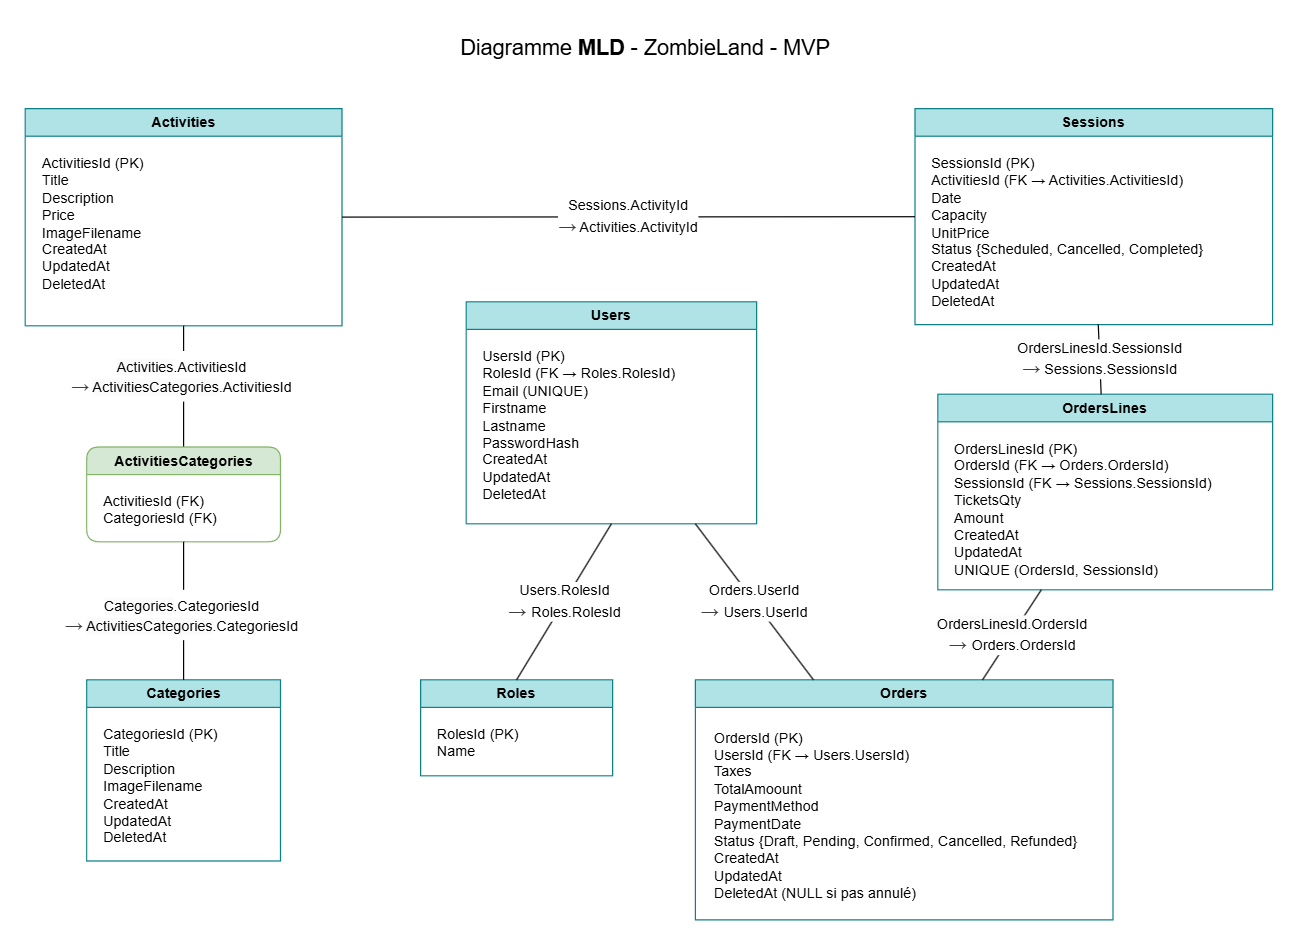

The diagram above was exported from draw.io. Its source (the exported page's mxGraphModel, read from the mxfile embedded in the PNG):
<mxGraphModel dx="1162" dy="922" grid="0" gridSize="10" guides="1" tooltips="1" connect="1" arrows="1" fold="1" page="1" pageScale="1" pageWidth="1169" pageHeight="827" background="#ffffff" math="0" shadow="0">
  <root>
    <mxCell id="0" />
    <mxCell id="1" parent="0" />
    <mxCell id="t0" value="&lt;span style=&quot;font-weight: normal;&quot;&gt;Diagramme &lt;/span&gt;MLD &lt;span style=&quot;font-weight: normal;&quot;&gt;- ZombieLand - MVP&lt;/span&gt;" style="text;strokeColor=none;fillColor=none;html=1;fontSize=18;fontStyle=1;verticalAlign=middle;align=center;fontColor=#000000;fontFamily=Helvetica;" parent="1" vertex="1">
      <mxGeometry x="360" y="40" width="450" height="40" as="geometry" />
    </mxCell>
    <mxCell id="c_tbl" value="Categories" style="swimlane;whiteSpace=wrap;html=1;fillColor=#b0e3e6;shadow=0;rounded=0;swimlaneLine=1;fontStyle=1;fontSize=12;align=center;fontFamily=Helvetica;strokeColor=#0e8088;" parent="1" vertex="1">
      <mxGeometry x="119.75" y="586" width="161.5" height="151" as="geometry" />
    </mxCell>
    <mxCell id="c_cols" value="&lt;div&gt;&lt;font style=&quot;color: light-dark(rgb(0, 0, 0), rgb(0, 0, 0));&quot;&gt;CategoriesId (PK)&lt;/font&gt;&lt;/div&gt;&lt;div&gt;&lt;font style=&quot;color: light-dark(rgb(0, 0, 0), rgb(0, 0, 0));&quot;&gt;Title&lt;/font&gt;&lt;/div&gt;&lt;div&gt;&lt;font style=&quot;color: light-dark(rgb(0, 0, 0), rgb(0, 0, 0));&quot;&gt;Description&lt;/font&gt;&lt;/div&gt;&lt;div&gt;&lt;span style=&quot;color: rgb(0, 0, 0);&quot;&gt;ImageFilename&lt;/span&gt;&lt;/div&gt;&lt;div&gt;&lt;div style=&quot;color: rgb(63, 63, 63); scrollbar-color: rgb(226, 226, 226) rgb(251, 251, 251);&quot;&gt;&lt;font style=&quot;scrollbar-color: rgb(226, 226, 226) rgb(251, 251, 251); color: rgb(0, 0, 0);&quot;&gt;CreatedAt&amp;nbsp;&amp;nbsp;&lt;/font&gt;&lt;/div&gt;&lt;div style=&quot;color: rgb(63, 63, 63); scrollbar-color: rgb(226, 226, 226) rgb(251, 251, 251);&quot;&gt;&lt;font style=&quot;scrollbar-color: rgb(226, 226, 226) rgb(251, 251, 251); color: rgb(0, 0, 0);&quot;&gt;UpdatedAt&amp;nbsp;&amp;nbsp;&lt;/font&gt;&lt;/div&gt;&lt;div style=&quot;color: rgb(63, 63, 63); scrollbar-color: rgb(226, 226, 226) rgb(251, 251, 251);&quot;&gt;&lt;font style=&quot;scrollbar-color: rgb(226, 226, 226) rgb(251, 251, 251); color: rgb(0, 0, 0);&quot;&gt;DeletedAt&lt;/font&gt;&lt;/div&gt;&lt;/div&gt;" style="text;html=1;align=left;verticalAlign=top;resizable=0;points=[];autosize=1;strokeColor=none;fillColor=none;spacing=4;spacingTop=0;spacingLeft=0;horizontal=1;fontColor=#000000;fontSize=12;fontFamily=Helvetica;" parent="c_tbl" vertex="1">
      <mxGeometry x="10" y="30" width="115" height="115" as="geometry" />
    </mxCell>
    <mxCell id="a_tbl" value="Activities" style="swimlane;whiteSpace=wrap;html=1;fillColor=#b0e3e6;shadow=0;rounded=0;swimlaneLine=1;fontStyle=1;fontSize=12;align=center;fontFamily=Helvetica;strokeColor=#0e8088;" parent="1" vertex="1">
      <mxGeometry x="68.5" y="110" width="264" height="181" as="geometry" />
    </mxCell>
    <mxCell id="a_cols" value="&lt;div&gt;&lt;font style=&quot;color: rgb(0, 0, 0);&quot;&gt;ActivitiesId (PK)&lt;/font&gt;&lt;/div&gt;&lt;div&gt;&lt;span style=&quot;background-color: transparent;&quot;&gt;Title&lt;/span&gt;&lt;/div&gt;&lt;div&gt;&lt;font style=&quot;color: rgb(0, 0, 0);&quot;&gt;Description&lt;/font&gt;&lt;/div&gt;&lt;div&gt;&lt;font style=&quot;color: rgb(0, 0, 0);&quot;&gt;Price&lt;/font&gt;&lt;/div&gt;&lt;div&gt;&lt;font style=&quot;color: rgb(0, 0, 0);&quot;&gt;ImageFilename&lt;/font&gt;&lt;/div&gt;&lt;div&gt;&lt;font style=&quot;color: rgb(0, 0, 0);&quot;&gt;CreatedAt&lt;/font&gt;&lt;/div&gt;&lt;div&gt;&lt;font style=&quot;color: rgb(0, 0, 0);&quot;&gt;UpdatedAt&lt;/font&gt;&lt;/div&gt;&lt;div&gt;&lt;font style=&quot;color: rgb(0, 0, 0);&quot;&gt;DeletedAt&lt;/font&gt;&lt;/div&gt;" style="text;html=1;align=left;verticalAlign=top;resizable=0;points=[];autosize=1;strokeColor=none;fillColor=none;spacing=4;spacingTop=0;spacingLeft=0;horizontal=1;fontColor=#000000;fontSize=12;fontFamily=Helvetica;" parent="a_tbl" vertex="1">
      <mxGeometry x="10" y="30" width="105" height="129" as="geometry" />
    </mxCell>
    <mxCell id="s_tbl" value="Sessions" style="swimlane;whiteSpace=wrap;html=1;fillColor=#b0e3e6;shadow=0;rounded=0;swimlaneLine=1;fontStyle=1;fontSize=12;align=center;fontFamily=Helvetica;strokeColor=#0e8088;startSize=23;" parent="1" vertex="1">
      <mxGeometry x="810" y="110" width="298" height="180" as="geometry" />
    </mxCell>
    <mxCell id="s_cols" value="&lt;div&gt;&lt;font color=&quot;#000000&quot;&gt;SessionsId (PK)&lt;/font&gt;&lt;/div&gt;&lt;div&gt;&lt;font color=&quot;#000000&quot;&gt;ActivitiesId (FK → Activities.ActivitiesId)&lt;/font&gt;&lt;/div&gt;&lt;div&gt;&lt;font color=&quot;#000000&quot;&gt;Date&lt;/font&gt;&lt;/div&gt;&lt;div&gt;&lt;font color=&quot;#000000&quot;&gt;Capacity&lt;/font&gt;&lt;/div&gt;&lt;div&gt;&lt;font color=&quot;#000000&quot;&gt;UnitPrice&lt;/font&gt;&lt;/div&gt;&lt;div&gt;&lt;font color=&quot;#000000&quot;&gt;Status {Scheduled, Cancelled, Completed}&lt;/font&gt;&lt;/div&gt;&lt;div&gt;&lt;div style=&quot;color: rgb(63, 63, 63); scrollbar-color: rgb(226, 226, 226) rgb(251, 251, 251);&quot;&gt;&lt;font style=&quot;scrollbar-color: rgb(226, 226, 226) rgb(251, 251, 251); color: rgb(0, 0, 0);&quot;&gt;CreatedAt&lt;/font&gt;&lt;/div&gt;&lt;div style=&quot;color: rgb(63, 63, 63); scrollbar-color: rgb(226, 226, 226) rgb(251, 251, 251);&quot;&gt;&lt;font style=&quot;scrollbar-color: rgb(226, 226, 226) rgb(251, 251, 251); color: rgb(0, 0, 0);&quot;&gt;UpdatedAt&lt;/font&gt;&lt;/div&gt;&lt;div style=&quot;color: rgb(63, 63, 63); scrollbar-color: rgb(226, 226, 226) rgb(251, 251, 251);&quot;&gt;&lt;font style=&quot;scrollbar-color: rgb(226, 226, 226) rgb(251, 251, 251); color: rgb(0, 0, 0);&quot;&gt;DeletedAt&lt;/font&gt;&lt;/div&gt;&lt;/div&gt;" style="text;html=1;align=left;verticalAlign=top;resizable=0;points=[];autosize=1;strokeColor=none;fillColor=none;spacing=4;spacingTop=0;spacingLeft=0;horizontal=1;fontColor=#000000;fontSize=12;fontFamily=Helvetica;" parent="s_tbl" vertex="1">
      <mxGeometry x="10" y="30" width="247" height="144" as="geometry" />
    </mxCell>
    <mxCell id="o_tbl" value="Orders" style="swimlane;whiteSpace=wrap;html=1;fillColor=#b0e3e6;shadow=0;rounded=0;swimlaneLine=1;fontStyle=1;fontSize=12;align=center;fontFamily=Helvetica;strokeColor=#0e8088;startSize=23;" parent="1" vertex="1">
      <mxGeometry x="627" y="586" width="348" height="200" as="geometry" />
    </mxCell>
    <mxCell id="16" value="&lt;div&gt;&lt;font color=&quot;#000000&quot;&gt;OrdersId (PK)&lt;/font&gt;&lt;/div&gt;&lt;div&gt;&lt;font color=&quot;#000000&quot;&gt;UsersId (FK → Users.UsersId)&lt;/font&gt;&lt;/div&gt;&lt;div&gt;&lt;font color=&quot;#000000&quot;&gt;Taxes&lt;/font&gt;&lt;/div&gt;&lt;div&gt;&lt;font color=&quot;#000000&quot;&gt;TotalAmoount&lt;/font&gt;&lt;/div&gt;&lt;div&gt;&lt;font color=&quot;#000000&quot;&gt;PaymentMethod&lt;/font&gt;&lt;/div&gt;&lt;div&gt;&lt;font color=&quot;#000000&quot;&gt;PaymentDate&lt;/font&gt;&lt;/div&gt;&lt;div&gt;&lt;font color=&quot;#000000&quot;&gt;Status {Draft, Pending, Confirmed, Cancelled, Refunded}&lt;/font&gt;&lt;/div&gt;&lt;div&gt;&lt;font color=&quot;#000000&quot;&gt;CreatedAt&lt;/font&gt;&lt;/div&gt;&lt;div&gt;&lt;font color=&quot;#000000&quot;&gt;UpdatedAt&lt;/font&gt;&lt;/div&gt;&lt;div&gt;&lt;font color=&quot;#000000&quot;&gt;DeletedAt (NULL si pas annulé)&lt;/font&gt;&lt;/div&gt;" style="text;html=1;align=left;verticalAlign=middle;resizable=0;points=[];autosize=1;strokeColor=none;fillColor=none;" parent="o_tbl" vertex="1">
      <mxGeometry x="13.5" y="35" width="321" height="156" as="geometry" />
    </mxCell>
    <mxCell id="ol_tbl" value="OrdersLines" style="swimlane;whiteSpace=wrap;html=1;fillColor=#b0e3e6;shadow=0;rounded=0;swimlaneLine=1;fontStyle=1;fontSize=12;align=center;fontFamily=Helvetica;strokeColor=#0e8088;" parent="1" vertex="1">
      <mxGeometry x="829" y="348" width="279" height="163" as="geometry" />
    </mxCell>
    <mxCell id="ol_cols" value="&lt;div&gt;&lt;font color=&quot;#000000&quot;&gt;OrdersLinesId (PK)&lt;/font&gt;&lt;/div&gt;&lt;div&gt;&lt;font color=&quot;#000000&quot;&gt;OrdersId (FK → Orders.OrdersId)&lt;/font&gt;&lt;/div&gt;&lt;div&gt;&lt;font color=&quot;#000000&quot;&gt;SessionsId (FK → Sessions.SessionsId)&lt;/font&gt;&lt;/div&gt;&lt;div&gt;&lt;font color=&quot;#000000&quot;&gt;TicketsQty&lt;/font&gt;&lt;/div&gt;&lt;div&gt;&lt;font color=&quot;#000000&quot;&gt;Amount&lt;/font&gt;&lt;/div&gt;&lt;div&gt;&lt;font color=&quot;#000000&quot;&gt;CreatedAt&lt;/font&gt;&lt;/div&gt;&lt;div&gt;&lt;font color=&quot;#000000&quot;&gt;UpdatedAt&lt;/font&gt;&lt;/div&gt;&lt;div&gt;&lt;font color=&quot;#000000&quot;&gt;UNIQUE (OrdersId, SessionsId)&lt;/font&gt;&lt;/div&gt;" style="text;html=1;align=left;verticalAlign=top;resizable=0;points=[];autosize=1;strokeColor=none;fillColor=none;spacing=4;spacingTop=0;spacingLeft=0;horizontal=1;fontColor=#000000;fontSize=12;fontFamily=Helvetica;" parent="ol_tbl" vertex="1">
      <mxGeometry x="10" y="30" width="235" height="129" as="geometry" />
    </mxCell>
    <mxCell id="e_act_cat" value="" style="endArrow=none;html=1;strokeWidth=1;rounded=0;fontColor=#000000;fontFamily=Helvetica;fontSize=12;entryX=0.5;entryY=0;entryDx=0;entryDy=0;" parent="1" source="17" target="6" edge="1">
      <mxGeometry relative="1" as="geometry">
        <mxPoint x="401" y="430" as="sourcePoint" />
        <mxPoint x="361" y="480" as="targetPoint" />
      </mxGeometry>
    </mxCell>
    <mxCell id="e_sess_act" value="Sessions.ActivityId &lt;br&gt;&lt;b style=&quot;color: rgb(63, 63, 63); scrollbar-color: rgb(226, 226, 226) rgb(251, 251, 251);&quot;&gt;&lt;font style=&quot;color: rgb(63, 63, 63); scrollbar-color: rgb(226, 226, 226) rgb(251, 251, 251); font-size: 15px;&quot;&gt;→&lt;/font&gt;&lt;/b&gt;&amp;nbsp;Activities.ActivityId" style="endArrow=none;html=1;strokeWidth=1;rounded=0;fontColor=#000000;fontFamily=Helvetica;fontSize=12;" parent="1" source="s_tbl" target="a_tbl" edge="1">
      <mxGeometry relative="1" as="geometry">
        <mxPoint x="791" y="350" as="sourcePoint" />
        <mxPoint x="741" y="390" as="targetPoint" />
      </mxGeometry>
    </mxCell>
    <mxCell id="e_ol_order" value="&lt;span style=&quot;color: rgb(0, 0, 0); text-align: left; background-color: rgb(251, 251, 251);&quot;&gt;OrdersLinesId.&lt;/span&gt;OrdersId&lt;br&gt;&lt;b style=&quot;color: rgb(63, 63, 63); scrollbar-color: rgb(226, 226, 226) rgb(251, 251, 251);&quot;&gt;&lt;font style=&quot;color: rgb(63, 63, 63); scrollbar-color: rgb(226, 226, 226) rgb(251, 251, 251); font-size: 15px;&quot;&gt;→&amp;nbsp;&lt;/font&gt;&lt;/b&gt;&lt;span style=&quot;color: rgb(0, 0, 0);&quot;&gt;Orders&lt;/span&gt;.&lt;span style=&quot;color: rgb(0, 0, 0);&quot;&gt;OrdersId&lt;/span&gt;" style="endArrow=none;html=1;strokeWidth=1;rounded=0;fontColor=#000000;fontFamily=Helvetica;fontSize=12;" parent="1" source="ol_tbl" target="o_tbl" edge="1">
      <mxGeometry relative="1" as="geometry">
        <mxPoint x="561" y="570" as="sourcePoint" />
        <mxPoint x="561" y="320" as="targetPoint" />
      </mxGeometry>
    </mxCell>
    <mxCell id="e_ol_sess" value="&lt;span style=&quot;color: rgb(0, 0, 0); text-align: left; background-color: rgb(251, 251, 251);&quot;&gt;OrdersLinesId&lt;/span&gt;.SessionsId &lt;br&gt;&lt;b style=&quot;color: rgb(63, 63, 63); scrollbar-color: rgb(226, 226, 226) rgb(251, 251, 251);&quot;&gt;&lt;font style=&quot;color: rgb(63, 63, 63); scrollbar-color: rgb(226, 226, 226) rgb(251, 251, 251); font-size: 15px;&quot;&gt;→&lt;/font&gt;&lt;/b&gt;&amp;nbsp;Sessions.SessionsId" style="endArrow=none;html=1;strokeWidth=1;rounded=0;fontColor=#000000;fontFamily=Helvetica;fontSize=12;" parent="1" source="ol_tbl" target="s_tbl" edge="1">
      <mxGeometry relative="1" as="geometry">
        <mxPoint x="821" y="610" as="sourcePoint" />
        <mxPoint x="971" y="500" as="targetPoint" />
      </mxGeometry>
    </mxCell>
    <mxCell id="u_tbl" value="Users" style="swimlane;whiteSpace=wrap;html=1;fillColor=#b0e3e6;shadow=0;rounded=0;swimlaneLine=1;fontStyle=1;fontSize=12;align=center;fontFamily=Helvetica;strokeColor=#0e8088;" parent="1" vertex="1">
      <mxGeometry x="436" y="271" width="242" height="185" as="geometry" />
    </mxCell>
    <mxCell id="u_cols" value="UsersId (PK) &amp;nbsp;&lt;br&gt;RolesId (FK → Roles.RolesId) &amp;nbsp;&lt;br&gt;Email (UNIQUE) &amp;nbsp;&lt;br&gt;Firstname &amp;nbsp;&lt;br&gt;Lastname &amp;nbsp;&lt;br&gt;PasswordHash &amp;nbsp;&lt;br&gt;CreatedAt &amp;nbsp;&lt;br&gt;UpdatedAt &amp;nbsp;&lt;br&gt;DeletedAt" style="text;html=1;align=left;verticalAlign=top;resizable=0;points=[];autosize=1;strokeColor=none;fillColor=none;spacing=4;spacingTop=0;spacingLeft=0;horizontal=1;fontColor=#000000;fontSize=12;fontFamily=Helvetica;" parent="u_tbl" vertex="1">
      <mxGeometry x="10" y="30" width="187" height="144" as="geometry" />
    </mxCell>
    <mxCell id="e_order_user" value="Orders.UserId &lt;br&gt;&lt;b style=&quot;color: rgb(63, 63, 63); scrollbar-color: rgb(226, 226, 226) rgb(251, 251, 251);&quot;&gt;&lt;font style=&quot;color: rgb(63, 63, 63); scrollbar-color: rgb(226, 226, 226) rgb(251, 251, 251); font-size: 15px;&quot;&gt;→&amp;nbsp;&lt;/font&gt;&lt;/b&gt;Users.UserId" style="endArrow=none;html=1;strokeWidth=1;rounded=0;fontColor=#000000;fontFamily=Helvetica;fontSize=12;" parent="1" source="o_tbl" target="u_tbl" edge="1">
      <mxGeometry relative="1" as="geometry">
        <mxPoint x="291" y="480" as="sourcePoint" />
        <mxPoint x="111" y="480" as="targetPoint" />
      </mxGeometry>
    </mxCell>
    <mxCell id="2" value="Roles" style="swimlane;whiteSpace=wrap;html=1;fillColor=#b0e3e6;shadow=0;rounded=0;swimlaneLine=1;fontStyle=1;fontSize=12;align=center;fontFamily=Helvetica;strokeColor=#0e8088;" parent="1" vertex="1">
      <mxGeometry x="398" y="586" width="160" height="80" as="geometry" />
    </mxCell>
    <mxCell id="3" value="RolesId (PK) &amp;nbsp;&lt;br&gt;Name" style="text;html=1;align=left;verticalAlign=top;resizable=0;points=[];autosize=1;strokeColor=none;fillColor=none;spacing=4;spacingTop=0;spacingLeft=0;horizontal=1;fontColor=#000000;fontSize=12;fontFamily=Helvetica;" parent="2" vertex="1">
      <mxGeometry x="10" y="30" width="95" height="43" as="geometry" />
    </mxCell>
    <mxCell id="4" value="Users.RolesId &lt;br&gt;&lt;b style=&quot;color: rgb(63, 63, 63); scrollbar-color: rgb(226, 226, 226) rgb(251, 251, 251);&quot;&gt;&lt;font style=&quot;color: rgb(63, 63, 63); scrollbar-color: rgb(226, 226, 226) rgb(251, 251, 251); font-size: 15px;&quot;&gt;→&amp;nbsp;&lt;/font&gt;&lt;/b&gt;Roles.RolesId" style="endArrow=none;html=1;strokeWidth=1;rounded=0;exitX=0.5;exitY=1;exitDx=0;exitDy=0;entryX=0.5;entryY=0;entryDx=0;entryDy=0;fontColor=#000000;fontFamily=Helvetica;fontSize=12;" parent="1" source="u_tbl" target="2" edge="1">
      <mxGeometry relative="1" as="geometry">
        <mxPoint x="350" y="409" as="sourcePoint" />
        <mxPoint x="346" y="502" as="targetPoint" />
      </mxGeometry>
    </mxCell>
    <mxCell id="6" value="ActivitiesCategories" style="swimlane;whiteSpace=wrap;html=1;fillColor=#d5e8d4;shadow=0;rounded=1;swimlaneLine=1;fontStyle=1;fontSize=12;align=center;fontFamily=Helvetica;strokeColor=#82b366;startSize=23;" parent="1" vertex="1">
      <mxGeometry x="119.75" y="392" width="161.5" height="79" as="geometry" />
    </mxCell>
    <mxCell id="7" value="&lt;div&gt;&lt;font color=&quot;#000000&quot;&gt;ActivitiesId (FK)&lt;/font&gt;&lt;/div&gt;&lt;div&gt;&lt;font color=&quot;#000000&quot;&gt;CategoriesId (FK)&lt;/font&gt;&lt;/div&gt;" style="text;html=1;align=left;verticalAlign=top;resizable=0;points=[];autosize=1;strokeColor=none;fillColor=none;spacing=4;spacingTop=0;spacingLeft=0;horizontal=1;fontColor=#000000;fontSize=12;fontFamily=Helvetica;" parent="6" vertex="1">
      <mxGeometry x="10" y="30" width="115" height="43" as="geometry" />
    </mxCell>
    <mxCell id="12" value="" style="endArrow=none;html=1;strokeWidth=1;rounded=0;fontColor=#000000;fontFamily=Helvetica;fontSize=12;entryX=0.5;entryY=1;entryDx=0;entryDy=0;exitX=0.5;exitY=0;exitDx=0;exitDy=0;" parent="1" source="c_tbl" target="6" edge="1">
      <mxGeometry relative="1" as="geometry">
        <mxPoint x="165" y="301" as="sourcePoint" />
        <mxPoint x="110" y="409" as="targetPoint" />
      </mxGeometry>
    </mxCell>
    <mxCell id="18" value="" style="endArrow=none;html=1;strokeWidth=1;rounded=0;fontColor=#000000;fontFamily=Helvetica;fontSize=12;entryX=0.5;entryY=0;entryDx=0;entryDy=0;" parent="1" source="a_tbl" target="17" edge="1">
      <mxGeometry relative="1" as="geometry">
        <mxPoint x="201" y="291" as="sourcePoint" />
        <mxPoint x="201" y="392" as="targetPoint" />
      </mxGeometry>
    </mxCell>
    <mxCell id="17" value="&lt;span style=&quot;color: rgb(0, 0, 0); font-family: Helvetica; font-size: 12px; font-style: normal; font-variant-ligatures: normal; font-variant-caps: normal; letter-spacing: normal; orphans: 2; text-indent: 0px; text-transform: none; widows: 2; word-spacing: 0px; -webkit-text-stroke-width: 0px; white-space: nowrap; background-color: rgb(255, 255, 255); text-decoration-thickness: initial; text-decoration-style: initial; text-decoration-color: initial; float: none; display: inline !important;&quot;&gt;&lt;span style=&quot;color: rgb(0, 0, 0); text-wrap-mode: wrap; background-color: rgb(251, 251, 251);&quot;&gt;Activities&lt;/span&gt;.&lt;/span&gt;&lt;span style=&quot;color: rgb(0, 0, 0); text-wrap-mode: nowrap;&quot;&gt;ActivitiesId&amp;nbsp;&lt;/span&gt;&lt;br style=&quot;forced-color-adjust: none; color: rgb(63, 63, 63); scrollbar-color: rgb(226, 226, 226) rgb(251, 251, 251); font-family: Helvetica; font-size: 12px; font-style: normal; font-variant-ligatures: normal; font-variant-caps: normal; letter-spacing: normal; orphans: 2; text-indent: 0px; text-transform: none; widows: 2; word-spacing: 0px; -webkit-text-stroke-width: 0px; white-space: nowrap; text-decoration-thickness: initial; text-decoration-style: initial; text-decoration-color: initial;&quot;&gt;&lt;span style=&quot;forced-color-adjust: none; color: rgb(63, 63, 63); scrollbar-color: rgb(226, 226, 226) rgb(251, 251, 251); font-family: Helvetica; font-size: 12px; font-style: normal; font-variant-ligatures: normal; font-variant-caps: normal; letter-spacing: normal; orphans: 2; text-indent: 0px; text-transform: none; widows: 2; word-spacing: 0px; -webkit-text-stroke-width: 0px; white-space: nowrap; text-decoration-thickness: initial; text-decoration-style: initial; text-decoration-color: initial;&quot;&gt;&lt;font style=&quot;forced-color-adjust: none; color: rgb(63, 63, 63); scrollbar-color: rgb(226, 226, 226) rgb(251, 251, 251); font-size: 15px;&quot;&gt;→&lt;/font&gt;&lt;/span&gt;&lt;span style=&quot;color: rgb(0, 0, 0); font-family: Helvetica; font-size: 12px; font-style: normal; font-variant-ligatures: normal; font-variant-caps: normal; letter-spacing: normal; orphans: 2; text-indent: 0px; text-transform: none; widows: 2; word-spacing: 0px; -webkit-text-stroke-width: 0px; white-space: nowrap; background-color: rgb(255, 255, 255); text-decoration-thickness: initial; text-decoration-style: initial; text-decoration-color: initial; float: none; display: inline !important;&quot;&gt;&amp;nbsp;&lt;span style=&quot;color: rgb(0, 0, 0); text-wrap-mode: wrap; background-color: rgb(251, 251, 251);&quot;&gt;ActivitiesCategories&lt;/span&gt;.&lt;/span&gt;&lt;span style=&quot;color: rgb(0, 0, 0); text-wrap-mode: nowrap;&quot;&gt;ActivitiesId&amp;nbsp;&lt;/span&gt;" style="text;whiteSpace=wrap;html=1;fontStyle=0;align=center;fillColor=default;" parent="1" vertex="1">
      <mxGeometry x="103.5" y="312" width="194" height="42" as="geometry" />
    </mxCell>
    <mxCell id="20" value="&lt;span style=&quot;color: rgb(0, 0, 0); font-family: Helvetica; font-size: 12px; font-style: normal; font-variant-ligatures: normal; font-variant-caps: normal; letter-spacing: normal; orphans: 2; text-indent: 0px; text-transform: none; widows: 2; word-spacing: 0px; -webkit-text-stroke-width: 0px; white-space: nowrap; background-color: rgb(255, 255, 255); text-decoration-thickness: initial; text-decoration-style: initial; text-decoration-color: initial; float: none; display: inline !important;&quot;&gt;&lt;span style=&quot;color: rgb(0, 0, 0); text-align: left; background-color: rgb(251, 251, 251);&quot;&gt;Categories&lt;/span&gt;.&lt;/span&gt;&lt;span style=&quot;color: rgb(0, 0, 0); text-align: left; text-wrap-mode: nowrap;&quot;&gt;CategoriesId&amp;nbsp;&lt;/span&gt;&lt;br style=&quot;forced-color-adjust: none; color: rgb(63, 63, 63); scrollbar-color: rgb(226, 226, 226) rgb(251, 251, 251); font-family: Helvetica; font-size: 12px; font-style: normal; font-variant-ligatures: normal; font-variant-caps: normal; letter-spacing: normal; orphans: 2; text-indent: 0px; text-transform: none; widows: 2; word-spacing: 0px; -webkit-text-stroke-width: 0px; white-space: nowrap; text-decoration-thickness: initial; text-decoration-style: initial; text-decoration-color: initial;&quot;&gt;&lt;span style=&quot;forced-color-adjust: none; color: rgb(63, 63, 63); scrollbar-color: rgb(226, 226, 226) rgb(251, 251, 251); font-family: Helvetica; font-size: 12px; font-style: normal; font-variant-ligatures: normal; font-variant-caps: normal; letter-spacing: normal; orphans: 2; text-indent: 0px; text-transform: none; widows: 2; word-spacing: 0px; -webkit-text-stroke-width: 0px; white-space: nowrap; text-decoration-thickness: initial; text-decoration-style: initial; text-decoration-color: initial;&quot;&gt;&lt;font style=&quot;forced-color-adjust: none; color: rgb(63, 63, 63); scrollbar-color: rgb(226, 226, 226) rgb(251, 251, 251); font-size: 15px;&quot;&gt;→&lt;/font&gt;&lt;/span&gt;&lt;span style=&quot;color: rgb(0, 0, 0); font-family: Helvetica; font-size: 12px; font-style: normal; font-variant-ligatures: normal; font-variant-caps: normal; letter-spacing: normal; orphans: 2; text-indent: 0px; text-transform: none; widows: 2; word-spacing: 0px; -webkit-text-stroke-width: 0px; white-space: nowrap; background-color: rgb(255, 255, 255); text-decoration-thickness: initial; text-decoration-style: initial; text-decoration-color: initial; float: none; display: inline !important;&quot;&gt;&amp;nbsp;&lt;span style=&quot;color: rgb(0, 0, 0); text-wrap-mode: wrap; background-color: rgb(251, 251, 251);&quot;&gt;ActivitiesCategories&lt;/span&gt;.&lt;/span&gt;&lt;span style=&quot;color: rgb(0, 0, 0); text-align: left; text-wrap-mode: nowrap;&quot;&gt;CategoriesId&amp;nbsp;&lt;/span&gt;" style="text;whiteSpace=wrap;html=1;fontStyle=0;align=center;fillColor=default;" parent="1" vertex="1">
      <mxGeometry x="103.5" y="511" width="194" height="42" as="geometry" />
    </mxCell>
  </root>
</mxGraphModel>